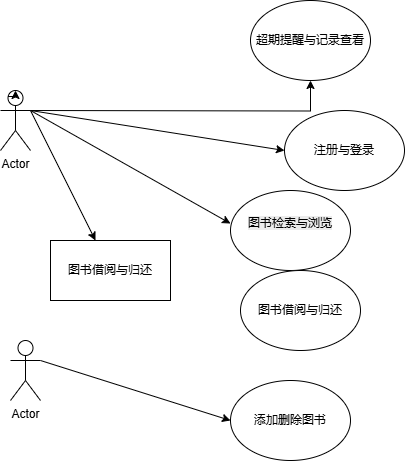

The diagram above was exported from draw.io. Its source (the exported page's mxGraphModel, read from the mxfile embedded in the PNG):
<mxGraphModel dx="706" dy="644" grid="1" gridSize="10" guides="1" tooltips="1" connect="1" arrows="1" fold="1" page="1" pageScale="1" pageWidth="827" pageHeight="1169" math="0" shadow="0">
  <root>
    <mxCell id="0" />
    <mxCell id="1" parent="0" />
    <mxCell id="BojyMku2oX2Aindhr6D_-1" value="" style="edgeStyle=orthogonalEdgeStyle;rounded=0;orthogonalLoop=1;jettySize=auto;html=1;" edge="1" parent="1" target="BojyMku2oX2Aindhr6D_-9">
      <mxGeometry relative="1" as="geometry">
        <mxPoint x="180" y="610" as="sourcePoint" />
        <mxPoint x="390" y="539.5" as="targetPoint" />
      </mxGeometry>
    </mxCell>
    <mxCell id="BojyMku2oX2Aindhr6D_-2" value="" style="endArrow=classic;html=1;rounded=0;entryX=0;entryY=0.5;entryDx=0;entryDy=0;" edge="1" parent="1" target="BojyMku2oX2Aindhr6D_-8">
      <mxGeometry width="50" height="50" relative="1" as="geometry">
        <mxPoint x="180" y="610" as="sourcePoint" />
        <mxPoint x="242.59717069237217" y="650" as="targetPoint" />
      </mxGeometry>
    </mxCell>
    <mxCell id="BojyMku2oX2Aindhr6D_-3" value="" style="endArrow=classic;html=1;rounded=0;" edge="1" parent="1" target="BojyMku2oX2Aindhr6D_-4">
      <mxGeometry width="50" height="50" relative="1" as="geometry">
        <mxPoint x="180" y="610" as="sourcePoint" />
        <mxPoint x="240" y="740" as="targetPoint" />
      </mxGeometry>
    </mxCell>
    <mxCell id="BojyMku2oX2Aindhr6D_-4" value="图书借阅与归还" style="rounded=0;whiteSpace=wrap;html=1;" vertex="1" parent="1">
      <mxGeometry x="200" y="740" width="120" height="60" as="geometry" />
    </mxCell>
    <mxCell id="BojyMku2oX2Aindhr6D_-5" value="" style="endArrow=classic;html=1;rounded=0;entryX=0;entryY=0.5;entryDx=0;entryDy=0;exitX=1;exitY=0.3333333333333333;exitDx=0;exitDy=0;exitPerimeter=0;" edge="1" parent="1" source="BojyMku2oX2Aindhr6D_-14" target="BojyMku2oX2Aindhr6D_-13">
      <mxGeometry width="50" height="50" relative="1" as="geometry">
        <mxPoint x="200" y="880" as="sourcePoint" />
        <mxPoint x="260" y="870" as="targetPoint" />
      </mxGeometry>
    </mxCell>
    <mxCell id="BojyMku2oX2Aindhr6D_-6" value="Actor" style="shape=umlActor;verticalLabelPosition=bottom;verticalAlign=top;html=1;outlineConnect=0;" vertex="1" parent="1">
      <mxGeometry x="150" y="590" width="30" height="60" as="geometry" />
    </mxCell>
    <mxCell id="BojyMku2oX2Aindhr6D_-7" style="edgeStyle=orthogonalEdgeStyle;rounded=0;orthogonalLoop=1;jettySize=auto;html=1;exitX=0.25;exitY=0.1;exitDx=0;exitDy=0;exitPerimeter=0;entryX=0.5;entryY=0;entryDx=0;entryDy=0;entryPerimeter=0;" edge="1" parent="1" source="BojyMku2oX2Aindhr6D_-6" target="BojyMku2oX2Aindhr6D_-6">
      <mxGeometry relative="1" as="geometry" />
    </mxCell>
    <mxCell id="BojyMku2oX2Aindhr6D_-8" value="注册与登录" style="ellipse;whiteSpace=wrap;html=1;" vertex="1" parent="1">
      <mxGeometry x="434" y="610" width="120" height="80" as="geometry" />
    </mxCell>
    <mxCell id="BojyMku2oX2Aindhr6D_-9" value="超期提醒与记录查看" style="ellipse;whiteSpace=wrap;html=1;" vertex="1" parent="1">
      <mxGeometry x="400" y="500" width="120" height="80" as="geometry" />
    </mxCell>
    <mxCell id="BojyMku2oX2Aindhr6D_-10" value="&#10;&lt;span style=&quot;color: rgb(0, 0, 0); font-family: Helvetica; font-size: 12px; font-style: normal; font-variant-ligatures: normal; font-variant-caps: normal; font-weight: 400; letter-spacing: normal; orphans: 2; text-align: center; text-indent: 0px; text-transform: none; white-space: normal; widows: 2; word-spacing: 0px; -webkit-text-stroke-width: 0px; background-color: rgb(236, 236, 236); text-decoration-style: initial; text-decoration-color: initial; display: inline !important; float: none;&quot;&gt;图书检索与浏览&lt;/span&gt;&#10;&#10;" style="ellipse;whiteSpace=wrap;html=1;" vertex="1" parent="1">
      <mxGeometry x="380" y="690" width="120" height="80" as="geometry" />
    </mxCell>
    <mxCell id="BojyMku2oX2Aindhr6D_-11" value="图书借阅与归还" style="ellipse;whiteSpace=wrap;html=1;" vertex="1" parent="1">
      <mxGeometry x="390" y="770" width="120" height="80" as="geometry" />
    </mxCell>
    <mxCell id="BojyMku2oX2Aindhr6D_-12" value="" style="endArrow=classic;html=1;rounded=0;entryX=0;entryY=0.413;entryDx=0;entryDy=0;entryPerimeter=0;" edge="1" parent="1" target="BojyMku2oX2Aindhr6D_-10">
      <mxGeometry width="50" height="50" relative="1" as="geometry">
        <mxPoint x="180" y="610" as="sourcePoint" />
        <mxPoint x="410" y="750" as="targetPoint" />
      </mxGeometry>
    </mxCell>
    <mxCell id="BojyMku2oX2Aindhr6D_-13" value="添加删除图书" style="ellipse;whiteSpace=wrap;html=1;" vertex="1" parent="1">
      <mxGeometry x="380" y="880" width="120" height="80" as="geometry" />
    </mxCell>
    <mxCell id="BojyMku2oX2Aindhr6D_-14" value="Actor" style="shape=umlActor;verticalLabelPosition=bottom;verticalAlign=top;html=1;outlineConnect=0;" vertex="1" parent="1">
      <mxGeometry x="160" y="840" width="30" height="60" as="geometry" />
    </mxCell>
  </root>
</mxGraphModel>